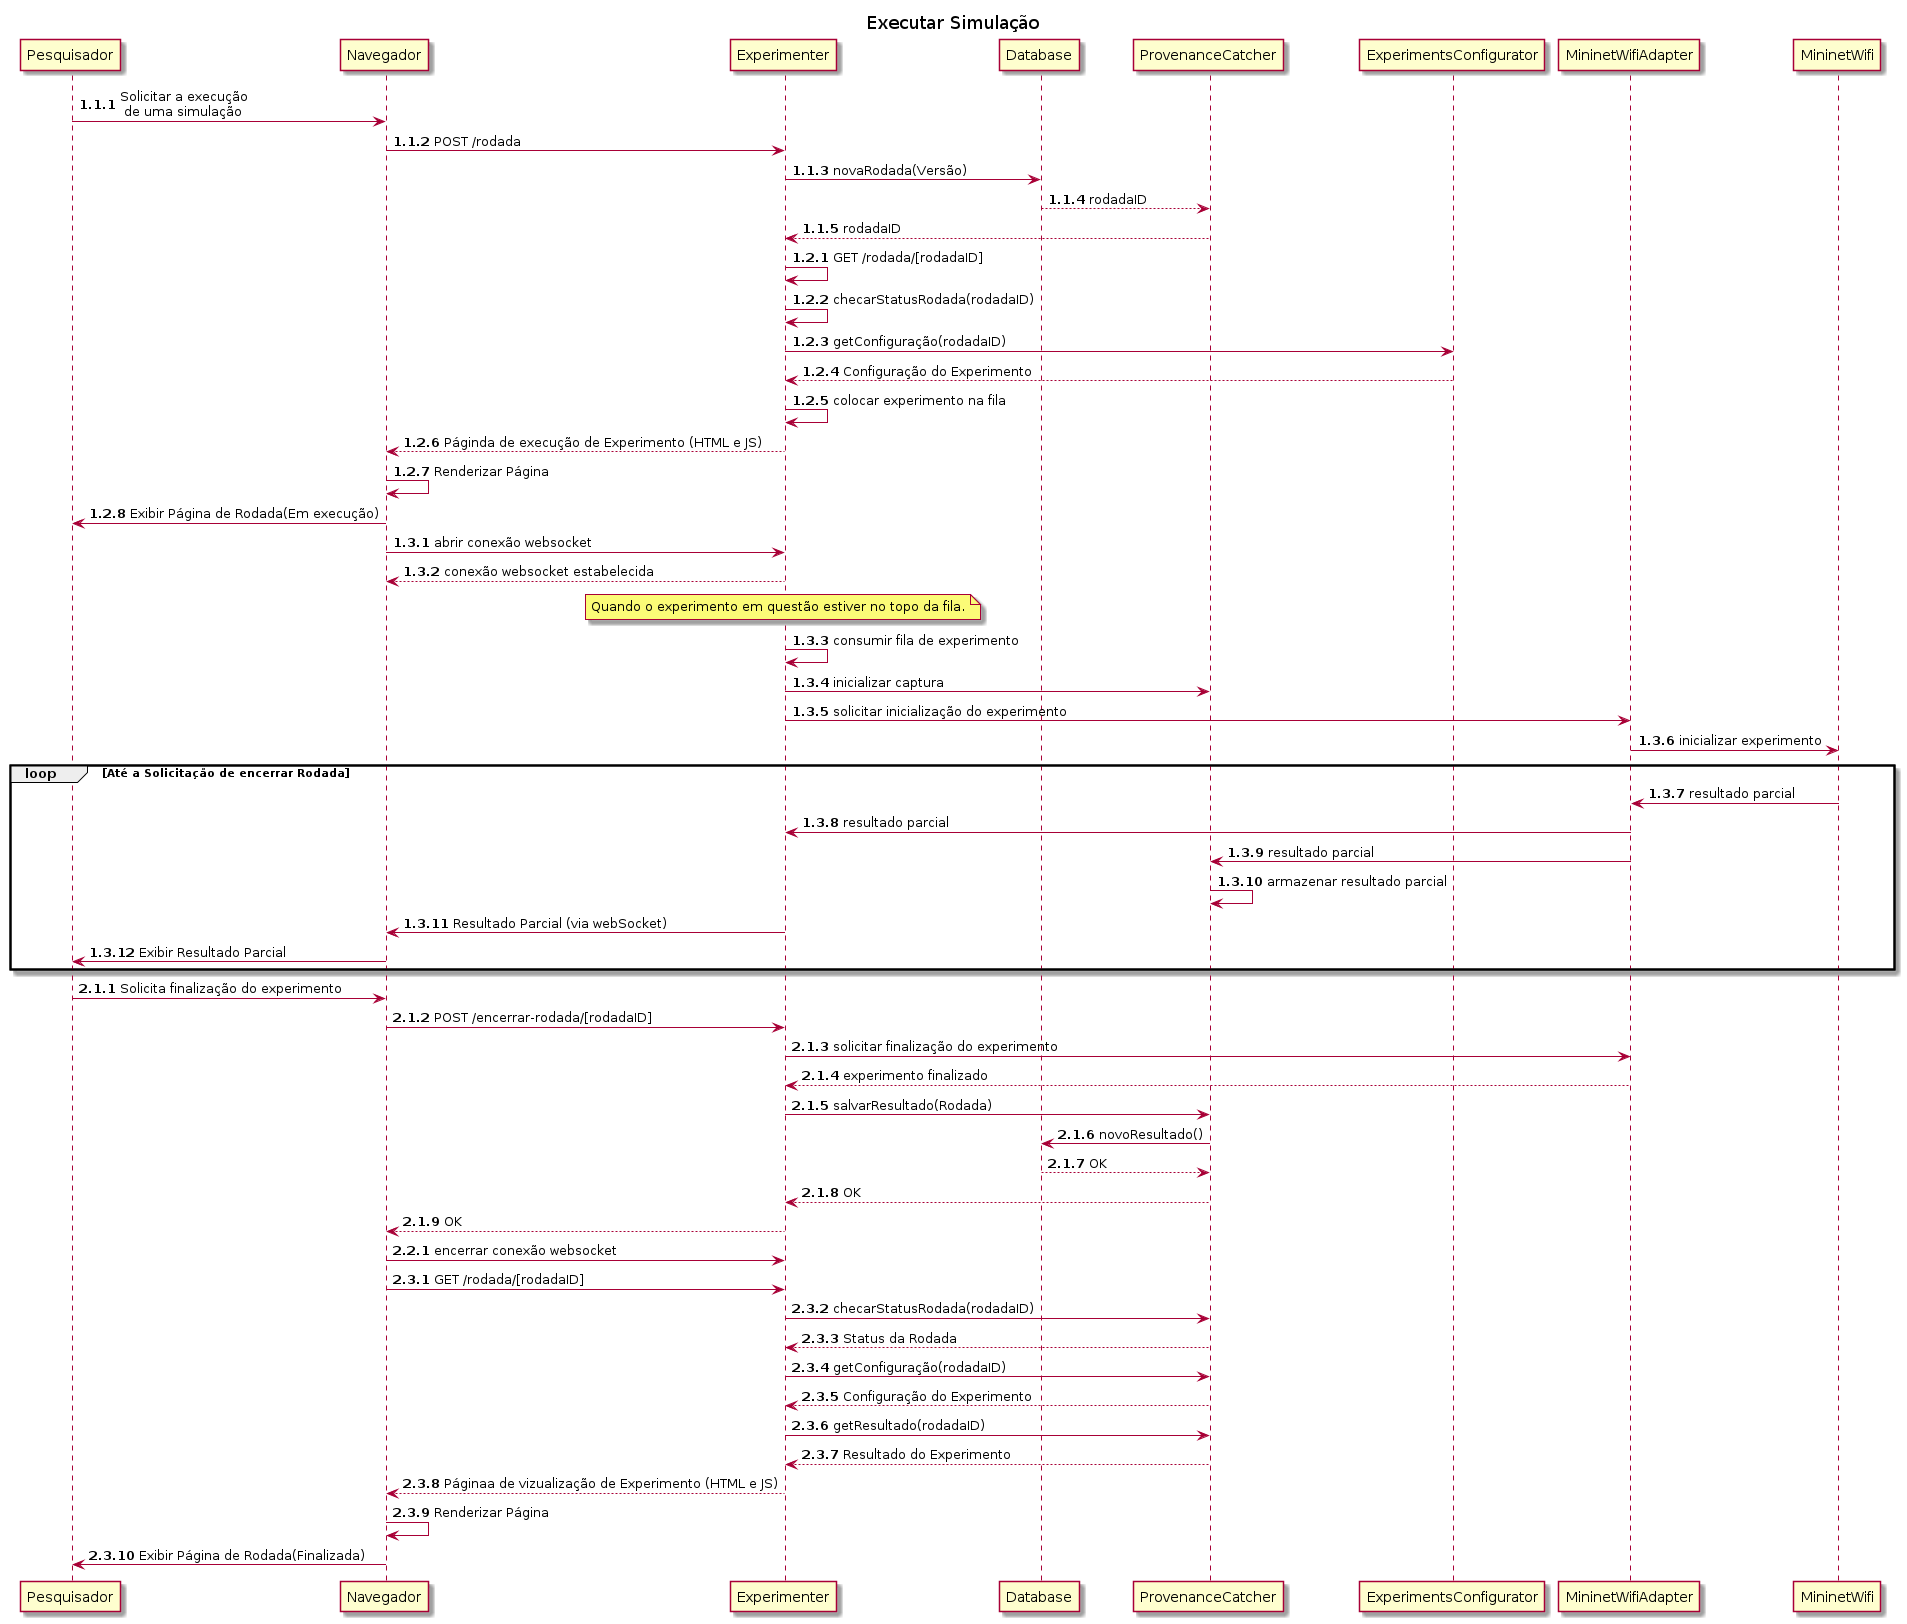

The diagram above was rendered by PlantUML. Its source (embedded in the PNG):
@startuml Diagrama de Sequência
title Executar Simulação
autonumber 1.1.1

Pesquisador -> Navegador: Solicitar a execução\n de uma simulação
Navegador -> Experimenter: POST /rodada
Experimenter -> Database: novaRodada(Versão)
Database --> ProvenanceCatcher: rodadaID
ProvenanceCatcher --> Experimenter: rodadaID

autonumber inc B
Experimenter -> Experimenter: GET /rodada/[rodadaID]
Experimenter -> Experimenter: checarStatusRodada(rodadaID)
Experimenter -> ExperimentsConfigurator: getConfiguração(rodadaID)
ExperimentsConfigurator --> Experimenter: Configuração do Experimento
Experimenter -> Experimenter: colocar experimento na fila
Experimenter --> Navegador: Páginda de execução de Experimento (HTML e JS)
Navegador -> Navegador: Renderizar Página
Navegador -> Pesquisador: Exibir Página de Rodada(Em execução)

autonumber inc B
Navegador -> Experimenter: abrir conexão websocket
Experimenter --> Navegador: conexão websocket estabelecida
note over Experimenter: Quando o experimento em questão estiver no topo da fila.
Experimenter -> Experimenter: consumir fila de experimento
Experimenter -> ProvenanceCatcher: inicializar captura
Experimenter -> MininetWifiAdapter: solicitar inicialização do experimento
MininetWifiAdapter -> MininetWifi: inicializar experimento
loop Até a Solicitação de encerrar Rodada
    MininetWifi -> MininetWifiAdapter: resultado parcial
    MininetWifiAdapter -> Experimenter: resultado parcial
    MininetWifiAdapter -> ProvenanceCatcher: resultado parcial
    ProvenanceCatcher -> ProvenanceCatcher: armazenar resultado parcial
    Experimenter -> Navegador: Resultado Parcial (via webSocket)
    Navegador -> Pesquisador: Exibir Resultado Parcial
end

autonumber inc A
Pesquisador -> Navegador: Solicita finalização do experimento
Navegador -> Experimenter: POST /encerrar-rodada/[rodadaID]
Experimenter -> MininetWifiAdapter: solicitar finalização do experimento
MininetWifiAdapter --> Experimenter: experimento finalizado
Experimenter -> ProvenanceCatcher: salvarResultado(Rodada)
ProvenanceCatcher -> Database: novoResultado()
Database --> ProvenanceCatcher: OK
ProvenanceCatcher --> Experimenter: OK
Experimenter --> Navegador: OK

autonumber inc B
Navegador -> Experimenter: encerrar conexão websocket

autonumber inc B
Navegador -> Experimenter: GET /rodada/[rodadaID]
Experimenter -> ProvenanceCatcher: checarStatusRodada(rodadaID)
ProvenanceCatcher --> Experimenter: Status da Rodada
Experimenter -> ProvenanceCatcher: getConfiguração(rodadaID)
ProvenanceCatcher --> Experimenter: Configuração do Experimento
Experimenter -> ProvenanceCatcher: getResultado(rodadaID)
ProvenanceCatcher --> Experimenter: Resultado do Experimento
Experimenter --> Navegador: Páginaa de vizualização de Experimento (HTML e JS)
Navegador -> Navegador: Renderizar Página
Navegador -> Pesquisador: Exibir Página de Rodada(Finalizada)




@enduml